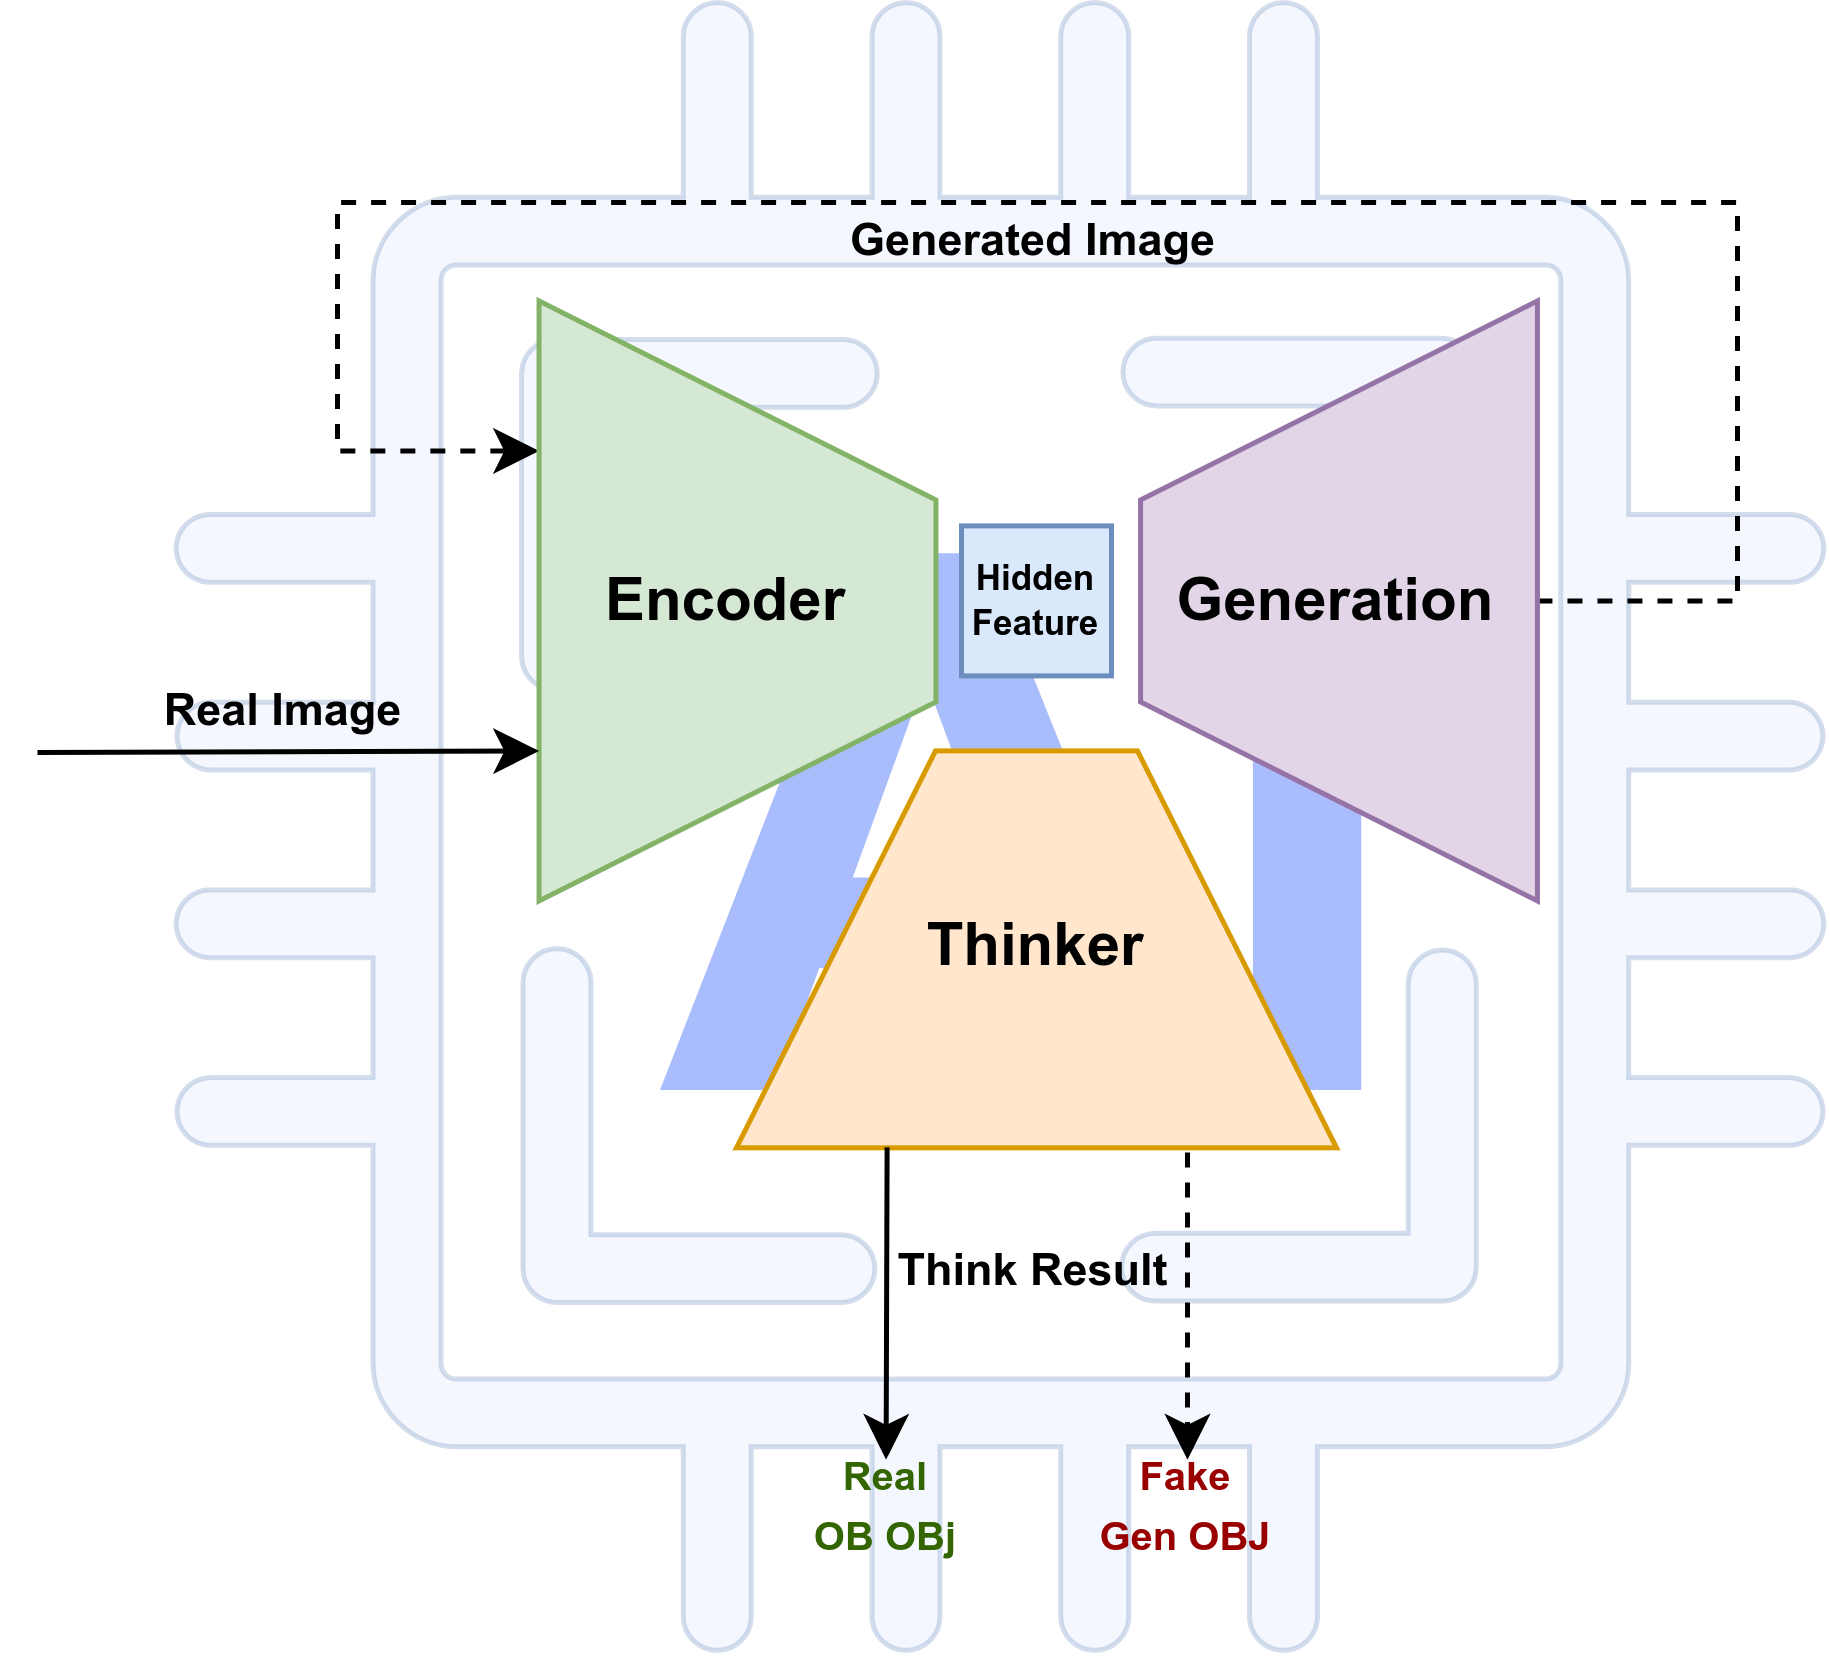

The diagram above was exported from draw.io. Its source (the exported page's mxGraphModel, read from the mxfile embedded in the PNG):
<mxGraphModel dx="683" dy="449" grid="1" gridSize="10" guides="1" tooltips="1" connect="1" arrows="1" fold="1" page="1" pageScale="1" pageWidth="850" pageHeight="1100" math="0" shadow="0">
  <root>
    <mxCell id="0" />
    <mxCell id="1" parent="0" />
    <mxCell id="AH9q68YLKDy2fnKQs4N4-1" value="" style="sketch=0;pointerEvents=1;shadow=0;dashed=0;html=1;strokeColor=#6c8ebf;fillColor=#dae8fc;aspect=fixed;labelPosition=center;verticalLabelPosition=bottom;verticalAlign=top;align=center;outlineConnect=0;shape=mxgraph.vvd.cpu;opacity=30;" vertex="1" parent="1">
      <mxGeometry x="47.5" width="330" height="330" as="geometry" />
    </mxCell>
    <mxCell id="AH9q68YLKDy2fnKQs4N4-2" value="&lt;font color=&quot;#a9bcfc&quot;&gt;AI&lt;/font&gt;" style="text;html=1;strokeColor=none;fillColor=none;align=center;verticalAlign=middle;whiteSpace=wrap;rounded=0;fontSize=150;fontStyle=1;" vertex="1" parent="1">
      <mxGeometry x="144.8" y="85" width="150" height="160" as="geometry" />
    </mxCell>
    <mxCell id="sO-QnGpawNS9wBwMaaU0-9" value="" style="shape=trapezoid;perimeter=trapezoidPerimeter;whiteSpace=wrap;html=1;fixedSize=1;rotation=-180;size=39.80000000000001;flipV=1;fillColor=#ffe6cc;strokeColor=#d79b00;" parent="1" vertex="1">
      <mxGeometry x="159.8" y="149.68" width="120" height="79.38" as="geometry" />
    </mxCell>
    <mxCell id="sO-QnGpawNS9wBwMaaU0-16" style="edgeStyle=orthogonalEdgeStyle;rounded=0;orthogonalLoop=1;jettySize=auto;html=1;entryX=0.25;entryY=1;entryDx=0;entryDy=0;dashed=1;" parent="1" source="sO-QnGpawNS9wBwMaaU0-8" target="sO-QnGpawNS9wBwMaaU0-1" edge="1">
      <mxGeometry relative="1" as="geometry">
        <Array as="points">
          <mxPoint x="360" y="120" />
          <mxPoint x="360" y="40" />
          <mxPoint x="80" y="40" />
          <mxPoint x="80" y="90" />
        </Array>
      </mxGeometry>
    </mxCell>
    <mxCell id="sO-QnGpawNS9wBwMaaU0-8" value="" style="shape=trapezoid;perimeter=trapezoidPerimeter;whiteSpace=wrap;html=1;fixedSize=1;rotation=90;size=39.80000000000001;flipV=1;fillColor=#e1d5e7;strokeColor=#9673a6;" parent="1" vertex="1">
      <mxGeometry x="220.3" y="80" width="120" height="79.38" as="geometry" />
    </mxCell>
    <mxCell id="sO-QnGpawNS9wBwMaaU0-1" value="" style="shape=trapezoid;perimeter=trapezoidPerimeter;whiteSpace=wrap;html=1;fixedSize=1;rotation=90;size=39.80000000000001;fillColor=#d5e8d4;strokeColor=#82b366;" parent="1" vertex="1">
      <mxGeometry x="100" y="80" width="120" height="79.38" as="geometry" />
    </mxCell>
    <mxCell id="sO-QnGpawNS9wBwMaaU0-2" value="&lt;b&gt;Encoder&lt;/b&gt;" style="text;html=1;align=center;verticalAlign=middle;whiteSpace=wrap;rounded=0;" parent="1" vertex="1">
      <mxGeometry x="123.30000000000001" y="104.68" width="70" height="30" as="geometry" />
    </mxCell>
    <mxCell id="sO-QnGpawNS9wBwMaaU0-4" value="&lt;b&gt;Generation&lt;/b&gt;" style="text;html=1;align=center;verticalAlign=middle;whiteSpace=wrap;rounded=0;" parent="1" vertex="1">
      <mxGeometry x="245.3" y="104.68" width="70" height="30" as="geometry" />
    </mxCell>
    <mxCell id="sO-QnGpawNS9wBwMaaU0-6" value="&lt;b&gt;Thinker&lt;/b&gt;" style="text;html=1;align=center;verticalAlign=middle;whiteSpace=wrap;rounded=0;" parent="1" vertex="1">
      <mxGeometry x="184.8" y="181.87" width="70" height="15" as="geometry" />
    </mxCell>
    <mxCell id="sO-QnGpawNS9wBwMaaU0-11" value="&lt;div style=&quot;font-size: 7px;&quot;&gt;&lt;font style=&quot;font-size: 7px;&quot;&gt;&lt;b&gt;Hidden&lt;/b&gt;&lt;/font&gt;&lt;/div&gt;&lt;font style=&quot;font-size: 7px;&quot;&gt;&lt;b&gt;Feature&lt;/b&gt;&lt;/font&gt;" style="rounded=0;whiteSpace=wrap;html=1;align=center;fontSize=7;fillColor=#dae8fc;strokeColor=#6c8ebf;" parent="1" vertex="1">
      <mxGeometry x="204.8" y="104.68" width="30" height="30" as="geometry" />
    </mxCell>
    <mxCell id="sO-QnGpawNS9wBwMaaU0-12" value="&lt;b style=&quot;font-size: 9px;&quot;&gt;Real Image&lt;/b&gt;" style="text;html=1;align=center;verticalAlign=middle;whiteSpace=wrap;rounded=0;fontSize=9;" parent="1" vertex="1">
      <mxGeometry x="39" y="133.68" width="61" height="16" as="geometry" />
    </mxCell>
    <mxCell id="sO-QnGpawNS9wBwMaaU0-13" value="" style="endArrow=classic;html=1;rounded=0;entryX=0.75;entryY=1;entryDx=0;entryDy=0;" parent="1" target="sO-QnGpawNS9wBwMaaU0-1" edge="1">
      <mxGeometry width="50" height="50" relative="1" as="geometry">
        <mxPoint x="20" y="150" as="sourcePoint" />
        <mxPoint x="100" y="230" as="targetPoint" />
      </mxGeometry>
    </mxCell>
    <mxCell id="sO-QnGpawNS9wBwMaaU0-14" value="&lt;b&gt;&lt;font style=&quot;font-size: 9px;&quot;&gt;Think Result&lt;/font&gt;&lt;/b&gt;" style="text;html=1;align=center;verticalAlign=middle;whiteSpace=wrap;rounded=0;fontSize=10;" parent="1" vertex="1">
      <mxGeometry x="187.20000000000002" y="246" width="65.2" height="14" as="geometry" />
    </mxCell>
    <mxCell id="sO-QnGpawNS9wBwMaaU0-15" value="" style="endArrow=classic;html=1;rounded=0;exitX=0.749;exitY=0.999;exitDx=0;exitDy=0;exitPerimeter=0;entryX=0.499;entryY=0.072;entryDx=0;entryDy=0;entryPerimeter=0;" parent="1" target="sO-QnGpawNS9wBwMaaU0-20" edge="1">
      <mxGeometry width="50" height="50" relative="1" as="geometry">
        <mxPoint x="189.91999999999996" y="228.98062" as="sourcePoint" />
        <mxPoint x="189.34999999999997" y="290" as="targetPoint" />
      </mxGeometry>
    </mxCell>
    <mxCell id="sO-QnGpawNS9wBwMaaU0-17" value="" style="endArrow=classic;html=1;rounded=0;dashed=1;entryX=0.5;entryY=0.072;entryDx=0;entryDy=0;entryPerimeter=0;" parent="1" target="sO-QnGpawNS9wBwMaaU0-21" edge="1">
      <mxGeometry width="50" height="50" relative="1" as="geometry">
        <mxPoint x="250" y="230" as="sourcePoint" />
        <mxPoint x="250" y="290" as="targetPoint" />
      </mxGeometry>
    </mxCell>
    <mxCell id="sO-QnGpawNS9wBwMaaU0-19" value="&lt;b style=&quot;font-size: 9px;&quot;&gt;Generated Image&lt;/b&gt;" style="text;html=1;align=center;verticalAlign=middle;whiteSpace=wrap;rounded=0;fontSize=9;" parent="1" vertex="1">
      <mxGeometry x="174.45000000000002" y="40" width="90.7" height="16" as="geometry" />
    </mxCell>
    <mxCell id="sO-QnGpawNS9wBwMaaU0-20" value="&lt;font color=&quot;#336600&quot; style=&quot;font-size: 8px;&quot;&gt;&lt;b style=&quot;&quot;&gt;Real&lt;/b&gt;&lt;/font&gt;&lt;div&gt;&lt;font color=&quot;#336600&quot; style=&quot;font-size: 8px;&quot;&gt;&lt;b style=&quot;&quot;&gt;OB OBj&lt;/b&gt;&lt;/font&gt;&lt;/div&gt;" style="text;html=1;align=center;verticalAlign=middle;whiteSpace=wrap;rounded=0;fontSize=10;" parent="1" vertex="1">
      <mxGeometry x="173.70000000000002" y="290" width="32.1" height="20" as="geometry" />
    </mxCell>
    <mxCell id="sO-QnGpawNS9wBwMaaU0-21" value="&lt;font color=&quot;#990000&quot; style=&quot;font-size: 8px;&quot;&gt;&lt;b style=&quot;&quot;&gt;Fake&lt;/b&gt;&lt;/font&gt;&lt;div&gt;&lt;font color=&quot;#990000&quot; style=&quot;font-size: 8px;&quot;&gt;&lt;b style=&quot;&quot;&gt;Gen OBJ&lt;/b&gt;&lt;/font&gt;&lt;/div&gt;" style="text;html=1;align=center;verticalAlign=middle;whiteSpace=wrap;rounded=0;fontSize=10;" parent="1" vertex="1">
      <mxGeometry x="229" y="290" width="42" height="20" as="geometry" />
    </mxCell>
  </root>
</mxGraphModel>